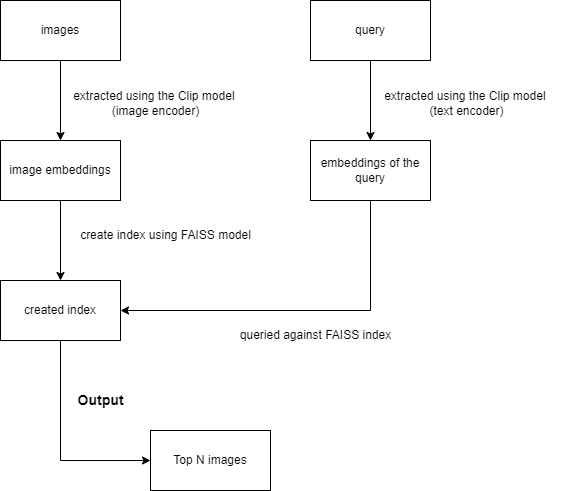

The diagram above was exported from draw.io. Its source (the exported page's mxGraphModel, read from the mxfile embedded in the PNG):
<mxGraphModel dx="1434" dy="738" grid="1" gridSize="10" guides="1" tooltips="1" connect="1" arrows="1" fold="1" page="1" pageScale="1" pageWidth="827" pageHeight="1169" math="0" shadow="0">
  <root>
    <mxCell id="0" />
    <mxCell id="1" parent="0" />
    <mxCell id="9mGtqfFetyzw_zjAUb5o-3" value="" style="edgeStyle=orthogonalEdgeStyle;rounded=0;orthogonalLoop=1;jettySize=auto;html=1;" parent="1" source="9mGtqfFetyzw_zjAUb5o-1" target="9mGtqfFetyzw_zjAUb5o-2" edge="1">
      <mxGeometry relative="1" as="geometry" />
    </mxCell>
    <mxCell id="9mGtqfFetyzw_zjAUb5o-1" value="images" style="rounded=0;whiteSpace=wrap;html=1;" parent="1" vertex="1">
      <mxGeometry x="80" y="200" width="120" height="60" as="geometry" />
    </mxCell>
    <mxCell id="9mGtqfFetyzw_zjAUb5o-12" value="" style="edgeStyle=orthogonalEdgeStyle;rounded=0;orthogonalLoop=1;jettySize=auto;html=1;" parent="1" source="9mGtqfFetyzw_zjAUb5o-2" target="9mGtqfFetyzw_zjAUb5o-11" edge="1">
      <mxGeometry relative="1" as="geometry" />
    </mxCell>
    <mxCell id="9mGtqfFetyzw_zjAUb5o-2" value="image embeddings" style="rounded=0;whiteSpace=wrap;html=1;" parent="1" vertex="1">
      <mxGeometry x="80" y="340" width="120" height="60" as="geometry" />
    </mxCell>
    <mxCell id="9mGtqfFetyzw_zjAUb5o-4" value="extracted using the Clip model&amp;nbsp;&lt;div&gt;(image encoder)&lt;/div&gt;" style="text;html=1;align=center;verticalAlign=middle;resizable=0;points=[];autosize=1;strokeColor=none;fillColor=none;" parent="1" vertex="1">
      <mxGeometry x="140" y="283" width="190" height="40" as="geometry" />
    </mxCell>
    <mxCell id="9mGtqfFetyzw_zjAUb5o-6" value="" style="edgeStyle=orthogonalEdgeStyle;rounded=0;orthogonalLoop=1;jettySize=auto;html=1;" parent="1" source="9mGtqfFetyzw_zjAUb5o-7" target="9mGtqfFetyzw_zjAUb5o-8" edge="1">
      <mxGeometry relative="1" as="geometry" />
    </mxCell>
    <mxCell id="9mGtqfFetyzw_zjAUb5o-7" value="query" style="rounded=0;whiteSpace=wrap;html=1;" parent="1" vertex="1">
      <mxGeometry x="390" y="200" width="120" height="60" as="geometry" />
    </mxCell>
    <mxCell id="9mGtqfFetyzw_zjAUb5o-15" style="edgeStyle=orthogonalEdgeStyle;rounded=0;orthogonalLoop=1;jettySize=auto;html=1;entryX=1;entryY=0.5;entryDx=0;entryDy=0;" parent="1" source="9mGtqfFetyzw_zjAUb5o-8" target="9mGtqfFetyzw_zjAUb5o-11" edge="1">
      <mxGeometry relative="1" as="geometry">
        <Array as="points">
          <mxPoint x="450" y="510" />
        </Array>
      </mxGeometry>
    </mxCell>
    <mxCell id="9mGtqfFetyzw_zjAUb5o-8" value="embeddings of the query" style="rounded=0;whiteSpace=wrap;html=1;" parent="1" vertex="1">
      <mxGeometry x="390" y="340" width="120" height="60" as="geometry" />
    </mxCell>
    <mxCell id="9mGtqfFetyzw_zjAUb5o-9" value="extracted using the Clip model&amp;nbsp;&lt;div&gt;(text encoder)&lt;/div&gt;" style="text;html=1;align=center;verticalAlign=middle;resizable=0;points=[];autosize=1;strokeColor=none;fillColor=none;" parent="1" vertex="1">
      <mxGeometry x="451" y="283" width="190" height="40" as="geometry" />
    </mxCell>
    <mxCell id="9mGtqfFetyzw_zjAUb5o-20" style="edgeStyle=orthogonalEdgeStyle;rounded=0;orthogonalLoop=1;jettySize=auto;html=1;entryX=0;entryY=0.5;entryDx=0;entryDy=0;" parent="1" source="9mGtqfFetyzw_zjAUb5o-11" target="9mGtqfFetyzw_zjAUb5o-17" edge="1">
      <mxGeometry relative="1" as="geometry">
        <Array as="points">
          <mxPoint x="140" y="660" />
        </Array>
      </mxGeometry>
    </mxCell>
    <mxCell id="9mGtqfFetyzw_zjAUb5o-11" value="created index" style="rounded=0;whiteSpace=wrap;html=1;" parent="1" vertex="1">
      <mxGeometry x="80" y="480" width="120" height="60" as="geometry" />
    </mxCell>
    <mxCell id="9mGtqfFetyzw_zjAUb5o-13" value="create index using FAISS model" style="text;html=1;align=center;verticalAlign=middle;resizable=0;points=[];autosize=1;strokeColor=none;fillColor=none;" parent="1" vertex="1">
      <mxGeometry x="150" y="420" width="190" height="30" as="geometry" />
    </mxCell>
    <mxCell id="9mGtqfFetyzw_zjAUb5o-16" value="queried against FAISS index" style="text;html=1;align=center;verticalAlign=middle;resizable=0;points=[];autosize=1;strokeColor=none;fillColor=none;" parent="1" vertex="1">
      <mxGeometry x="310" y="520" width="170" height="30" as="geometry" />
    </mxCell>
    <mxCell id="9mGtqfFetyzw_zjAUb5o-17" value="Top N images" style="rounded=0;whiteSpace=wrap;html=1;" parent="1" vertex="1">
      <mxGeometry x="230" y="630" width="120" height="60" as="geometry" />
    </mxCell>
    <mxCell id="9mGtqfFetyzw_zjAUb5o-18" value="&lt;b&gt;&lt;font style=&quot;font-size: 14px;&quot;&gt;Output&lt;/font&gt;&lt;/b&gt;" style="text;html=1;align=center;verticalAlign=middle;resizable=0;points=[];autosize=1;strokeColor=none;fillColor=none;" parent="1" vertex="1">
      <mxGeometry x="145" y="585" width="70" height="30" as="geometry" />
    </mxCell>
  </root>
</mxGraphModel>